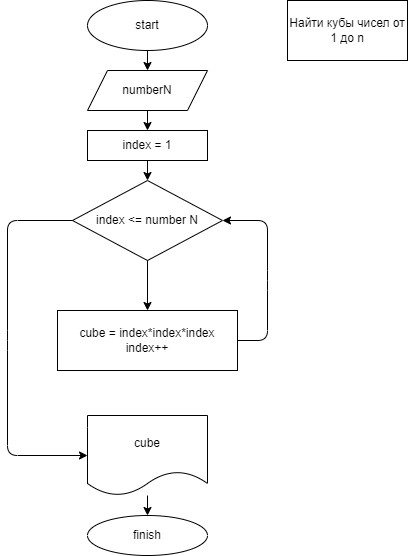

The diagram above was exported from draw.io. Its source (the exported page's mxGraphModel, read from the mxfile embedded in the PNG):
<mxGraphModel dx="975" dy="394" grid="1" gridSize="10" guides="1" tooltips="1" connect="1" arrows="1" fold="1" page="1" pageScale="1" pageWidth="827" pageHeight="1169" background="#ffffff" math="0" shadow="0">
  <root>
    <mxCell id="0" />
    <mxCell id="1" parent="0" />
    <mxCell id="2" value="start" style="ellipse;whiteSpace=wrap;html=1;" vertex="1" parent="1">
      <mxGeometry x="240" y="30" width="120" height="50" as="geometry" />
    </mxCell>
    <mxCell id="3" value="Найти кубы чисел от 1 до n" style="rounded=0;whiteSpace=wrap;html=1;" vertex="1" parent="1">
      <mxGeometry x="440" y="30" width="120" height="60" as="geometry" />
    </mxCell>
    <mxCell id="4" value="numberN" style="shape=parallelogram;perimeter=parallelogramPerimeter;whiteSpace=wrap;html=1;fixedSize=1;" vertex="1" parent="1">
      <mxGeometry x="240" y="100" width="120" height="40" as="geometry" />
    </mxCell>
    <mxCell id="5" value="index = 1&lt;br&gt;" style="rounded=0;whiteSpace=wrap;html=1;" vertex="1" parent="1">
      <mxGeometry x="240" y="160" width="120" height="30" as="geometry" />
    </mxCell>
    <mxCell id="6" value="index &amp;lt;= number N" style="rhombus;whiteSpace=wrap;html=1;" vertex="1" parent="1">
      <mxGeometry x="225" y="210" width="150" height="80" as="geometry" />
    </mxCell>
    <mxCell id="7" value="cube = index*index*index&lt;br&gt;index++" style="rounded=0;whiteSpace=wrap;html=1;" vertex="1" parent="1">
      <mxGeometry x="210" y="340" width="180" height="60" as="geometry" />
    </mxCell>
    <mxCell id="8" value="cube" style="shape=document;whiteSpace=wrap;html=1;boundedLbl=1;" vertex="1" parent="1">
      <mxGeometry x="240" y="445" width="120" height="80" as="geometry" />
    </mxCell>
    <mxCell id="9" value="finish" style="ellipse;whiteSpace=wrap;html=1;" vertex="1" parent="1">
      <mxGeometry x="240" y="545" width="120" height="40" as="geometry" />
    </mxCell>
    <mxCell id="10" value="" style="endArrow=classic;html=1;entryX=0.5;entryY=0;entryDx=0;entryDy=0;exitX=0.5;exitY=1;exitDx=0;exitDy=0;" edge="1" parent="1" source="2" target="4">
      <mxGeometry width="50" height="50" relative="1" as="geometry">
        <mxPoint x="390" y="200" as="sourcePoint" />
        <mxPoint x="440" y="150" as="targetPoint" />
      </mxGeometry>
    </mxCell>
    <mxCell id="11" value="" style="endArrow=classic;html=1;entryX=0.5;entryY=0;entryDx=0;entryDy=0;exitX=0.5;exitY=1;exitDx=0;exitDy=0;" edge="1" parent="1" source="4" target="5">
      <mxGeometry width="50" height="50" relative="1" as="geometry">
        <mxPoint x="390" y="200" as="sourcePoint" />
        <mxPoint x="440" y="150" as="targetPoint" />
      </mxGeometry>
    </mxCell>
    <mxCell id="12" value="" style="endArrow=classic;html=1;entryX=0.5;entryY=0;entryDx=0;entryDy=0;exitX=0.5;exitY=1;exitDx=0;exitDy=0;" edge="1" parent="1" source="5" target="6">
      <mxGeometry width="50" height="50" relative="1" as="geometry">
        <mxPoint x="390" y="200" as="sourcePoint" />
        <mxPoint x="440" y="150" as="targetPoint" />
      </mxGeometry>
    </mxCell>
    <mxCell id="13" value="" style="endArrow=classic;html=1;entryX=0.5;entryY=0;entryDx=0;entryDy=0;exitX=0.5;exitY=1;exitDx=0;exitDy=0;" edge="1" parent="1" source="6" target="7">
      <mxGeometry width="50" height="50" relative="1" as="geometry">
        <mxPoint x="370" y="230" as="sourcePoint" />
        <mxPoint x="440" y="150" as="targetPoint" />
      </mxGeometry>
    </mxCell>
    <mxCell id="14" value="" style="endArrow=classic;html=1;entryX=0;entryY=0.5;entryDx=0;entryDy=0;exitX=0;exitY=0.5;exitDx=0;exitDy=0;" edge="1" parent="1" source="6" target="8">
      <mxGeometry width="50" height="50" relative="1" as="geometry">
        <mxPoint x="390" y="390" as="sourcePoint" />
        <mxPoint x="440" y="340" as="targetPoint" />
        <Array as="points">
          <mxPoint x="160" y="250" />
          <mxPoint x="160" y="370" />
          <mxPoint x="160" y="485" />
        </Array>
      </mxGeometry>
    </mxCell>
    <mxCell id="15" value="" style="endArrow=classic;html=1;exitX=1;exitY=0.5;exitDx=0;exitDy=0;entryX=1;entryY=0.5;entryDx=0;entryDy=0;" edge="1" parent="1" source="7" target="6">
      <mxGeometry width="50" height="50" relative="1" as="geometry">
        <mxPoint x="390" y="480" as="sourcePoint" />
        <mxPoint x="380" y="250" as="targetPoint" />
        <Array as="points">
          <mxPoint x="420" y="370" />
          <mxPoint x="420" y="310" />
          <mxPoint x="420" y="250" />
        </Array>
      </mxGeometry>
    </mxCell>
    <mxCell id="16" value="" style="endArrow=classic;html=1;entryX=0.5;entryY=0;entryDx=0;entryDy=0;" edge="1" parent="1" source="8" target="9">
      <mxGeometry width="50" height="50" relative="1" as="geometry">
        <mxPoint x="390" y="480" as="sourcePoint" />
        <mxPoint x="440" y="430" as="targetPoint" />
      </mxGeometry>
    </mxCell>
  </root>
</mxGraphModel>